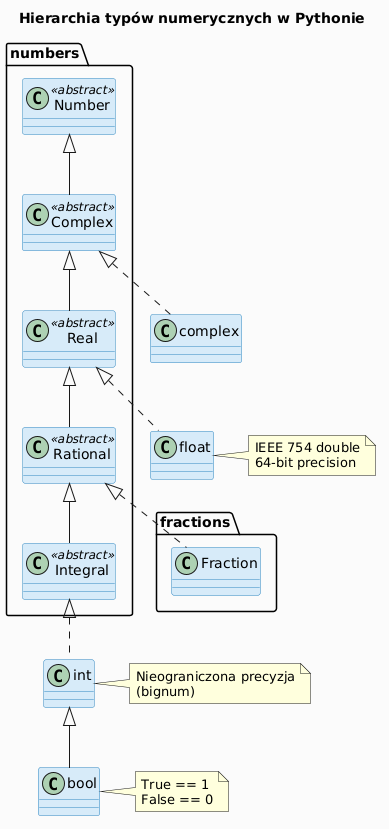

The diagram above was rendered by PlantUML. Its source (embedded in the PNG):
@startuml
skinparam backgroundColor #FAFAFA
skinparam classBackgroundColor #D6EAF8
skinparam classBorderColor #2E86C1

title Hierarchia typów numerycznych w Pythonie

class numbers.Number <<abstract>>
class numbers.Complex <<abstract>>
class numbers.Real <<abstract>>
class numbers.Rational <<abstract>>
class numbers.Integral <<abstract>>

class complex
class float
class fractions.Fraction
class int
class bool

numbers.Number <|-- numbers.Complex
numbers.Complex <|-- numbers.Real
numbers.Real <|-- numbers.Rational
numbers.Rational <|-- numbers.Integral

numbers.Complex <|.. complex
numbers.Real <|.. float
numbers.Rational <|.. fractions.Fraction
numbers.Integral <|.. int
int <|-- bool

note right of bool
  True == 1
  False == 0
end note

note right of float
  IEEE 754 double
  64-bit precision
end note

note right of int
  Nieograniczona precyzja
  (bignum)
end note
@enduml